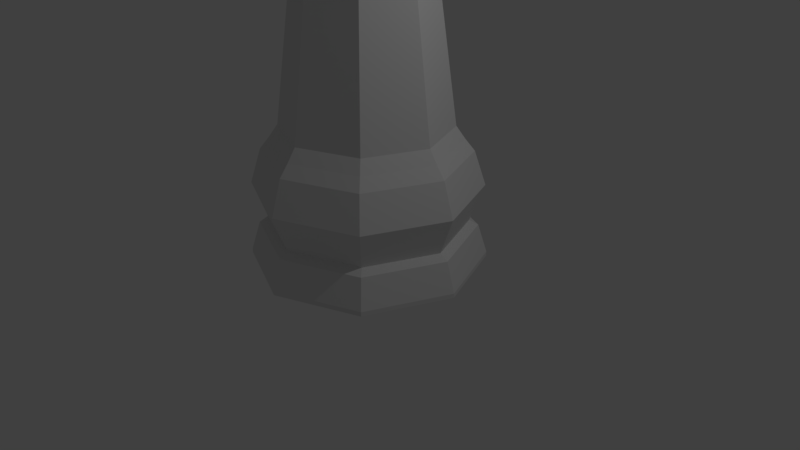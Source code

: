 # Source: 4.86_chesspiece_rook_lp.blend  (saved by Blender 2.79.0; exported with 4.5.12 LTS)
import bpy
from mathutils import Matrix  # noqa: F401  (used for matrix-valued properties, if any)

bpy.ops.wm.read_factory_settings(use_empty=True)
scene = bpy.context.scene
scene.name = 'Scene'

# ---- collections
col_collection_1 = bpy.data.collections.new('Collection 1'); scene.collection.children.link(col_collection_1)

# ---- world
world_world = bpy.data.worlds.new('World'); scene.world = world_world
world_world.color = (0.05088, 0.05088, 0.05088)
world_world.use_sun_shadow = False
world_world.sun_shadow_jitter_overblur = 0.0
world_world.cycles.sampling_method = 'MANUAL'

# ---- cameras
cam_camera = bpy.data.cameras.new('Camera')
cam_camera.clip_end = 100.0
cam_camera.lens = 35.0
cam_camera.sensor_width = 32.0
cam_camera.sensor_height = 18.0
cam_camera.ortho_scale = 7.314
cam_camera.dof.focus_distance = 0.0
cam_camera.dof.aperture_fstop = 128.0

# ---- lights
light_lamp = bpy.data.lights.new('Lamp', 'POINT')
light_lamp.transmission_factor = 0.0
light_lamp.cutoff_distance = 30.0
light_lamp.energy = 100.0
light_lamp.shadow_buffer_clip_start = 1.001
light_lamp.shadow_soft_size = 0.1
light_lamp.shadow_maximum_resolution = 0.006
light_lamp.use_absolute_resolution = True

# ---- meshes
me_cylinder = bpy.data.meshes.new('Cylinder')
me_cylinder.from_pydata([(0.0, 1.5, -1.0), (-0.005241, 0.7905, 2.836), (1.061, 1.061, -1.0), (0.5537, 0.559, 2.836), (1.5, 1.132e-07, -1.0), (0.7853, 2.565e-07, 2.836), (1.061, -1.061, -1.0), (0.5537, -0.559, 2.836), (-4.888e-07, -1.5, -1.0), (-0.005241, -0.7905, 2.836), (-1.061, -1.061, -1.0), (-0.5642, -0.559, 2.836), (-1.5, 1.448e-06, -1.0), (-0.7957, 9.529e-07, 2.836), (-1.061, 1.061, -1.0), (-0.5642, 0.559, 2.836), (-0.005241, 1.306, 0.4337), (-0.005241, 1.187, 0.5848), (0.8341, 0.8394, 0.5848), (0.9181, 0.9234, 0.4337), (1.182, 2.091e-07, 0.5848), (1.301, 1.69e-07, 0.4337), (0.8341, -0.8394, 0.5848), (0.9181, -0.9234, 0.4337), (-0.005242, -1.187, 0.5848), (-0.005242, -1.306, 0.4337), (-0.8446, -0.8394, 0.5848), (-0.9286, -0.9234, 0.4337), (-1.192, 1.266e-06, 0.5848), (-1.311, 1.331e-06, 0.4337), (-0.8446, 0.8394, 0.5848), (-0.9286, 0.9234, 0.4337), (1.398e-08, 1.382, -0.5616), (0.0, 1.5, -0.9424), (1.061, 1.061, -0.9424), (0.9769, 0.9769, -0.5616), (1.5, 1.132e-07, -0.9424), (1.382, 1.437e-07, -0.5616), (1.061, -1.061, -0.9424), (0.9769, -0.9769, -0.5616), (-4.888e-07, -1.5, -0.9424), (-4.362e-07, -1.382, -0.5616), (-1.061, -1.061, -0.9424), (-0.9769, -0.9769, -0.5616), (-1.5, 1.448e-06, -0.9424), (-1.382, 1.373e-06, -0.5616), (-1.061, 1.061, -0.9424), (-0.9769, 0.9769, -0.5616), (3.004e-08, 1.264, -0.497), (0.8937, 0.8937, -0.497), (1.264, 1.71e-07, -0.497), (0.8937, -0.8937, -0.497), (-3.815e-07, -1.264, -0.497), (-0.8937, -0.8937, -0.497), (-1.264, 1.296e-06, -0.497), (-0.8937, 0.8937, -0.497), (8.705e-09, 1.448, -0.01234), (1.024, 1.024, -0.01234), (1.448, 1.313e-07, -0.01234), (1.024, -1.024, -0.01234), (-4.635e-07, -1.448, -0.01234), (-1.024, -1.024, -0.01234), (-1.448, 1.42e-06, -0.01234), (-1.024, 1.024, -0.01234), (-0.005241, 1.073, 0.7504), (0.7534, 0.7586, 0.7504), (1.068, 2.396e-07, 0.7504), (0.7534, -0.7586, 0.7504), (-0.005242, -1.073, 0.7504), (-0.7639, -0.7586, 0.7504), (-1.078, 1.194e-06, 0.7504), (-0.7639, 0.7586, 0.7504), (-0.7925, -0.7873, 2.994), (-0.005242, -1.113, 2.994), (-1.119, 1.173e-06, 2.994), (-0.7925, 0.7873, 2.994), (-0.005241, 1.113, 2.994), (0.7821, 0.7873, 2.994), (1.108, 1.924e-07, 2.994), (0.7821, -0.7873, 2.994), (-0.5472, -0.542, 3.45), (-0.005241, -0.7665, 3.45), (-0.7718, 8.152e-07, 3.45), (-0.5472, 0.542, 3.45), (-0.005241, 0.7665, 3.45), (0.5368, 0.542, 3.45), (0.7613, 1.812e-07, 3.45), (0.5368, -0.542, 3.45), (-0.7925, -0.7873, 3.45), (-0.005242, -1.113, 3.45), (-1.119, 1.173e-06, 3.45), (-0.7925, 0.7873, 3.45), (-0.005241, 1.113, 3.45), (0.7821, 0.7873, 3.45), (1.108, 1.924e-07, 3.45), (0.7821, -0.7873, 3.45), (-1.119, 1.173e-06, 3.748), (-0.7925, -0.7873, 3.748), (-0.005241, 1.113, 3.748), (-0.7925, 0.7873, 3.748), (1.108, 1.924e-07, 3.748), (0.7821, 0.7873, 3.748), (-0.005242, -1.113, 3.748), (0.7821, -0.7873, 3.748), (-0.7718, 8.152e-07, 3.748), (-0.5472, -0.542, 3.748), (-0.005241, 0.7665, 3.748), (-0.5472, 0.542, 3.748), (0.7613, 1.812e-07, 3.748), (0.5368, 0.542, 3.748), (-0.005241, -0.7665, 3.748), (0.5368, -0.542, 3.748), (-0.5472, -0.542, 3.261), (-0.005241, -0.7665, 3.261), (-0.7718, 8.152e-07, 3.261), (-0.5472, 0.542, 3.261), (-0.005241, 0.7665, 3.261), (0.5368, 0.542, 3.261), (0.7613, 1.812e-07, 3.261), (0.5368, -0.542, 3.261)], [], [(8, 40, 42, 10), (38, 36, 37, 39), (25, 24, 26, 27), (24, 68, 69, 26), (68, 9, 11, 69), (10, 42, 44, 12), (40, 38, 39, 41), (27, 26, 28, 29), (26, 69, 70, 28), (69, 11, 13, 70), (12, 44, 46, 14), (42, 40, 41, 43), (29, 28, 30, 31), (28, 70, 71, 30), (70, 13, 15, 71), (14, 46, 33, 0), (44, 42, 43, 45), (31, 30, 17, 16), (30, 71, 64, 17), (71, 15, 1, 64), (0, 33, 34, 2), (46, 44, 45, 47), (16, 17, 18, 19), (17, 64, 65, 18), (64, 1, 3, 65), (2, 34, 36, 4), (33, 46, 47, 32), (19, 18, 20, 21), (18, 65, 66, 20), (65, 3, 5, 66), (4, 36, 38, 6), (34, 33, 32, 35), (21, 20, 22, 23), (20, 66, 67, 22), (66, 5, 7, 67), (6, 38, 40, 8), (36, 34, 35, 37), (23, 22, 24, 25), (22, 67, 68, 24), (67, 7, 9, 68), (43, 41, 52, 53), (41, 39, 51, 52), (39, 37, 50, 51), (37, 35, 49, 50), (35, 32, 48, 49), (32, 47, 55, 48), (47, 45, 54, 55), (45, 43, 53, 54), (53, 52, 60, 61), (52, 51, 59, 60), (51, 50, 58, 59), (50, 49, 57, 58), (49, 48, 56, 57), (48, 55, 63, 56), (55, 54, 62, 63), (54, 53, 61, 62), (61, 60, 25, 27), (60, 59, 23, 25), (59, 58, 21, 23), (58, 57, 19, 21), (57, 56, 16, 19), (56, 63, 31, 16), (63, 62, 29, 31), (62, 61, 27, 29), (15, 13, 74, 75), (10, 12, 14, 0, 2, 4, 6, 8), (74, 72, 88, 90), (5, 3, 77, 78), (3, 1, 76, 77), (9, 7, 79, 73), (7, 5, 78, 79), (1, 15, 75, 76), (11, 9, 73, 72), (13, 11, 72, 74), (83, 82, 114, 115), (79, 78, 94, 95), (77, 76, 92, 93), (75, 74, 90, 91), (72, 73, 89, 88), (73, 79, 95, 89), (78, 77, 93, 94), (76, 75, 91, 92), (81, 80, 88, 89), (84, 92, 98, 106), (82, 83, 91, 90), (94, 93, 101, 100), (84, 85, 93, 92), (91, 83, 107, 99), (86, 87, 95, 94), (83, 84, 106, 107), (105, 104, 96, 97), (107, 106, 98, 99), (109, 108, 100, 101), (111, 110, 102, 103), (85, 86, 108, 109), (93, 85, 109, 101), (89, 95, 103, 102), (86, 94, 100, 108), (87, 81, 110, 111), (90, 88, 97, 96), (95, 87, 111, 103), (81, 89, 102, 110), (80, 82, 104, 105), (88, 80, 105, 97), (92, 91, 99, 98), (82, 90, 96, 104), (112, 113, 119, 118, 117, 116, 115, 114), (80, 81, 113, 112), (81, 87, 119, 113), (86, 85, 117, 118), (84, 83, 115, 116), (82, 80, 112, 114), (87, 86, 118, 119), (85, 84, 116, 117)])
me_cylinder.use_remesh_preserve_volume = False
me_cylinder.use_remesh_preserve_attributes = False
me_cylinder.use_mirror_vertex_groups = False
me_cylinder.update()

# ---- objects
ob_chesspiece_rook = bpy.data.objects.new('chesspiece rook', me_cylinder)
ob_lamp = bpy.data.objects.new('Lamp', light_lamp)
ob_camera = bpy.data.objects.new('Camera', cam_camera)

# ---- transforms, parenting, visibility, modifiers, constraints
ob_chesspiece_rook.location = (0.0, 0.0, 1.0)
ob_chesspiece_rook.lineart.crease_threshold = 0.0
ob_lamp.location = (4.076, 1.005, 5.904)
ob_lamp.rotation_euler = (0.6503, 0.05522, 1.866)
ob_lamp.lock_rotations_4d = False
ob_lamp.empty_display_type = 'ARROWS'
ob_lamp.color = (0.0, 0.0, 0.0, 0.0)
ob_lamp.lineart.crease_threshold = 0.0
ob_camera.location = (7.481, -6.508, 5.344)
ob_camera.rotation_euler = (1.109, 0.0, 0.8149)
ob_camera.lock_rotations_4d = False
ob_camera.empty_display_type = 'ARROWS'
ob_camera.color = (0.0, 0.0, 0.0, 0.0)
ob_camera.display_type = 'WIRE'
ob_camera.lineart.crease_threshold = 0.0

# ---- collection membership
col_collection_1.objects.link(ob_chesspiece_rook)
col_collection_1.objects.link(ob_lamp)
col_collection_1.objects.link(ob_camera)

# ---- scene / render settings (as saved in the file)
scene.camera = ob_camera
scene.frame_start = 1; scene.frame_end = 250; scene.frame_set(0)
scene.render.engine = 'BLENDER_EEVEE_NEXT'
scene.render.resolution_percentage = 50
scene.render.dither_intensity = 0.0
scene.cycles.use_denoising = False
scene.cycles.samples = 128
scene.cycles.sampling_pattern = 'TABULATED_SOBOL'
scene.cycles.use_adaptive_sampling = False
scene.cycles.use_light_tree = False
scene.cycles.blur_glossy = 0.0
scene.cycles.sample_clamp_indirect = 0.0
scene.view_settings.view_transform = 'Standard'
bpy.context.view_layer.update()
